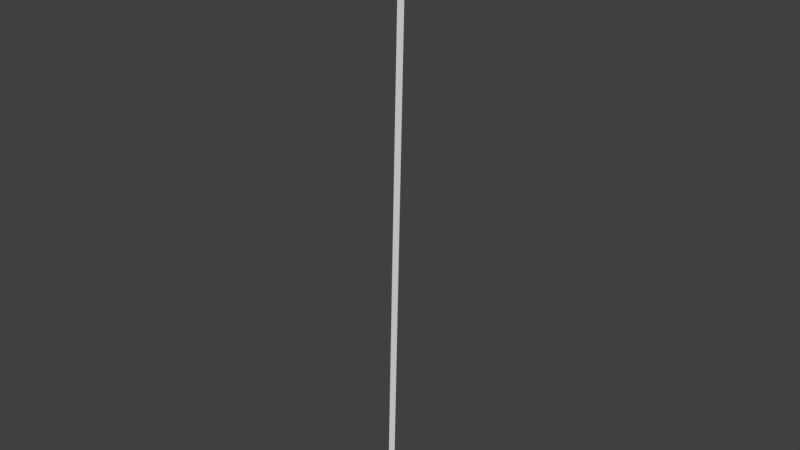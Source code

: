 # Source: fishPole.blend  (saved by Blender 2.78.0; exported with 4.5.12 LTS)
import bpy
from mathutils import Matrix  # noqa: F401  (used for matrix-valued properties, if any)

bpy.ops.wm.read_factory_settings(use_empty=True)
scene = bpy.context.scene
scene.name = 'Scene'

# ---- collections
col_collection_1 = bpy.data.collections.new('Collection 1'); scene.collection.children.link(col_collection_1)

# ---- world
world_world = bpy.data.worlds.new('World'); scene.world = world_world
world_world.color = (0.05088, 0.05088, 0.05088)
world_world.use_sun_shadow = False
world_world.sun_shadow_jitter_overblur = 0.0
world_world.cycles.sampling_method = 'MANUAL'

# ---- meshes
me_plane = bpy.data.meshes.new('Plane')
me_plane.from_pydata([(0.28, -7.676e-07, 5.586), (0.02585, -7.676e-07, 5.586), (0.28, -7.676e-07, 5.84), (0.02585, -7.676e-07, 5.84), (0.03268, 1.67e-07, -0.3477), (-0.04276, 1.67e-07, -0.3458), (0.1904, 2.189e-08, 5.964), (0.1149, 2.189e-08, 5.966)], [], [(3, 2, 0, 1), (4, 5, 7, 6)])
me_plane.use_remesh_preserve_volume = False
me_plane.use_remesh_preserve_attributes = False
me_plane.use_mirror_vertex_groups = False
me_plane.update()

# ---- objects
ob_plane = bpy.data.objects.new('Plane', me_plane)

# ---- transforms, parenting, visibility, modifiers, constraints
ob_plane.location = (0.0, 0.0, 0.0)
ob_plane.lineart.crease_threshold = 0.0

# ---- collection membership
col_collection_1.objects.link(ob_plane)

# ---- scene / render settings (as saved in the file)
scene.frame_start = 1; scene.frame_end = 250; scene.frame_set(1)
scene.render.engine = 'BLENDER_EEVEE_NEXT'
scene.render.resolution_percentage = 50
scene.render.dither_intensity = 0.0
scene.cycles.use_denoising = False
scene.cycles.samples = 128
scene.cycles.sampling_pattern = 'TABULATED_SOBOL'
scene.cycles.light_sampling_threshold = 0.0
scene.cycles.use_adaptive_sampling = False
scene.cycles.use_light_tree = False
scene.cycles.blur_glossy = 0.0
scene.cycles.sample_clamp_indirect = 0.0
scene.view_settings.view_transform = 'Standard'
bpy.context.view_layer.update()

# ---- added for rendering (the .blend has no active camera and no usable light): camera, sun
cam_auto = bpy.data.cameras.new('AutoCamera')
cam_auto.lens = 50.0
cam_auto.sensor_width = 36.0
cam_auto.clip_end = 1000.0
ob_auto_camera = bpy.data.objects.new('AutoCamera', cam_auto)
scene.collection.objects.link(ob_auto_camera)
ob_auto_camera.location = (5.96815, -7.01943, 7.48897)
ob_auto_camera.rotation_euler = (1.09748, -7.21219e-08, 0.694738)
scene.camera = ob_auto_camera
light_auto_sun = bpy.data.lights.new('AutoSun', 'SUN')
light_auto_sun.energy = 3.0
light_auto_sun.angle = 0.0523599
ob_auto_sun = bpy.data.objects.new('AutoSun', light_auto_sun)
scene.collection.objects.link(ob_auto_sun)
ob_auto_sun.rotation_euler = (0.872665, 0.174533, 0.523599)
bpy.context.view_layer.update()
